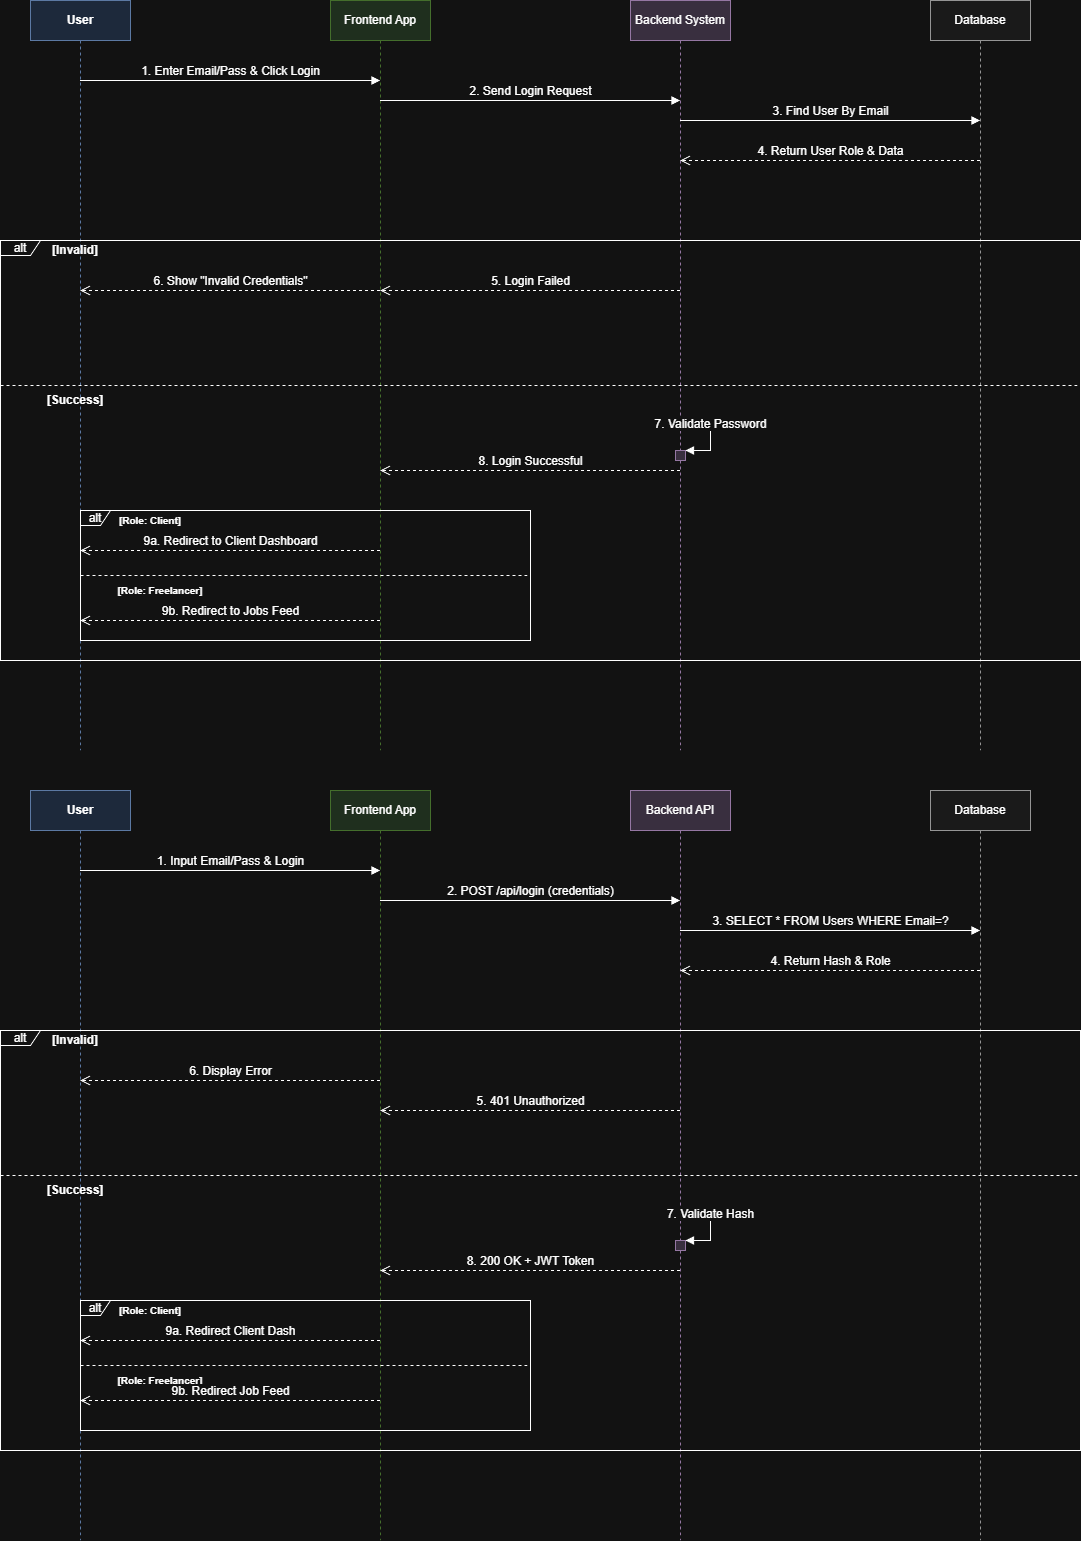

The diagram above was exported from draw.io. Its source (the exported page's mxGraphModel, read from the mxfile embedded in the PNG):
<mxGraphModel dx="897" dy="1103" grid="1" gridSize="10" guides="1" tooltips="1" connect="1" arrows="1" fold="1" page="1" pageScale="1" pageWidth="1169" pageHeight="827" math="0" shadow="0">
  <root>
    <mxCell id="0" />
    <mxCell id="1" parent="0" />
    <mxCell id="user" parent="1" style="shape=umlLifeline;perimeter=lifelinePerimeter;whiteSpace=wrap;html=1;container=1;collapsible=0;recursiveResize=0;outlineConnect=0;fillColor=#dae8fc;strokeColor=#6c8ebf;fontStyle=1" value="User" vertex="1">
      <mxGeometry height="750" width="100" x="1870" y="1040" as="geometry" />
    </mxCell>
    <mxCell id="frontend" parent="1" style="shape=umlLifeline;perimeter=lifelinePerimeter;whiteSpace=wrap;html=1;container=1;collapsible=0;recursiveResize=0;outlineConnect=0;fillColor=#d5e8d4;strokeColor=#82b366;" value="Frontend App" vertex="1">
      <mxGeometry height="750" width="100" x="2170" y="1040" as="geometry" />
    </mxCell>
    <mxCell id="backend" parent="1" style="shape=umlLifeline;perimeter=lifelinePerimeter;whiteSpace=wrap;html=1;container=1;collapsible=0;recursiveResize=0;outlineConnect=0;fillColor=#e1d5e7;strokeColor=#9673a6;" value="Backend API" vertex="1">
      <mxGeometry height="750" width="100" x="2470" y="1040" as="geometry" />
    </mxCell>
    <mxCell id="act_bck" parent="backend" style="html=1;points=[];perimeter=orthogonalPerimeter;fillColor=#e1d5e7;strokeColor=#9673a6;" value="" vertex="1">
      <mxGeometry height="10" width="10" x="45" y="450" as="geometry" />
    </mxCell>
    <mxCell id="db" parent="1" style="shape=umlLifeline;perimeter=lifelinePerimeter;whiteSpace=wrap;html=1;container=1;collapsible=0;recursiveResize=0;outlineConnect=0;fillColor=#f5f5f5;strokeColor=#666666;" value="Database" vertex="1">
      <mxGeometry height="750" width="100" x="2770" y="1040" as="geometry" />
    </mxCell>
    <mxCell id="msg1" edge="1" parent="1" source="user" style="html=1;verticalAlign=bottom;endArrow=block;rounded=0;fontSize=12;" target="frontend" value="1. Input Email/Pass &amp; Login">
      <mxGeometry relative="1" width="80" as="geometry">
        <Array as="points">
          <mxPoint x="2070" y="1120" />
        </Array>
        <mxPoint x="1920" y="1120" as="sourcePoint" />
        <mxPoint x="2220" y="1120" as="targetPoint" />
      </mxGeometry>
    </mxCell>
    <mxCell id="msg2" edge="1" parent="1" source="frontend" style="html=1;verticalAlign=bottom;endArrow=block;rounded=0;fontSize=12;" target="backend" value="2. POST /api/login (credentials)">
      <mxGeometry relative="1" width="80" as="geometry">
        <Array as="points">
          <mxPoint x="2330" y="1150" />
        </Array>
        <mxPoint x="2220" y="1160" as="sourcePoint" />
        <mxPoint x="2520" y="1160" as="targetPoint" />
      </mxGeometry>
    </mxCell>
    <mxCell id="msg3" edge="1" parent="1" source="backend" style="html=1;verticalAlign=bottom;endArrow=block;rounded=0;fontSize=12;" target="db" value="3. SELECT * FROM Users WHERE Email=?">
      <mxGeometry relative="1" width="80" as="geometry">
        <Array as="points">
          <mxPoint x="2640" y="1180" />
        </Array>
        <mxPoint x="2520" y="1200" as="sourcePoint" />
        <mxPoint x="2820" y="1200" as="targetPoint" />
      </mxGeometry>
    </mxCell>
    <mxCell id="msg4" edge="1" parent="1" source="db" style="html=1;verticalAlign=bottom;endArrow=open;dashed=1;endSize=8;rounded=0;fontSize=12;" target="backend" value="4. Return Hash &amp; Role">
      <mxGeometry relative="1" x="0.0006" as="geometry">
        <mxPoint as="offset" />
        <Array as="points">
          <mxPoint x="2660" y="1220" />
        </Array>
        <mxPoint x="2820" y="1240" as="sourcePoint" />
        <mxPoint x="2520" y="1240" as="targetPoint" />
      </mxGeometry>
    </mxCell>
    <mxCell id="alt_frame" parent="1" style="shape=umlFrame;whiteSpace=wrap;html=1;pointerEvents=0;width=40;height=15;" value="alt" vertex="1">
      <mxGeometry height="420" width="1080" x="1840" y="1280" as="geometry" />
    </mxCell>
    <mxCell id="alt_text1" parent="alt_frame" style="text;html=1;strokeColor=none;fillColor=none;align=center;verticalAlign=middle;whiteSpace=wrap;rounded=0;fontStyle=1" value="[Invalid]" vertex="1">
      <mxGeometry height="20" width="70" x="40" as="geometry" />
    </mxCell>
    <mxCell id="sep" parent="alt_frame" style="shape=line;html=1;strokeWidth=1;dashed=1;" value="" vertex="1">
      <mxGeometry height="10" width="1080" y="140" as="geometry" />
    </mxCell>
    <mxCell id="alt_text2" parent="alt_frame" style="text;html=1;strokeColor=none;fillColor=none;align=center;verticalAlign=middle;whiteSpace=wrap;rounded=0;fontStyle=1" value="[Success]" vertex="1">
      <mxGeometry height="20" width="70" x="40" y="150" as="geometry" />
    </mxCell>
    <mxCell id="opt_role" parent="alt_frame" style="shape=umlFrame;whiteSpace=wrap;html=1;pointerEvents=0;width=30;height=15;" value="alt" vertex="1">
      <mxGeometry height="130" width="450" x="80" y="270" as="geometry" />
    </mxCell>
    <mxCell id="lbl_client" parent="opt_role" style="text;html=1;strokeColor=none;fillColor=none;align=center;verticalAlign=middle;whiteSpace=wrap;rounded=0;fontStyle=1;fontSize=10;" value="[Role: Client]" vertex="1">
      <mxGeometry height="20" width="80" x="30" as="geometry" />
    </mxCell>
    <mxCell id="sep_role" parent="opt_role" style="shape=line;html=1;strokeWidth=1;dashed=1;" value="" vertex="1">
      <mxGeometry height="10" width="450" y="60" as="geometry" />
    </mxCell>
    <mxCell id="lbl_free" parent="opt_role" style="text;html=1;strokeColor=none;fillColor=none;align=center;verticalAlign=middle;whiteSpace=wrap;rounded=0;fontStyle=1;fontSize=10;" value="[Role: Freelancer]" vertex="1">
      <mxGeometry height="20" width="100" x="30" y="70" as="geometry" />
    </mxCell>
    <mxCell id="msg_fail1" edge="1" parent="1" source="backend" style="html=1;verticalAlign=bottom;endArrow=open;dashed=1;endSize=8;rounded=0;fontSize=12;" target="frontend" value="5. 401 Unauthorized">
      <mxGeometry relative="1" as="geometry">
        <Array as="points">
          <mxPoint x="2370" y="1360" />
        </Array>
        <mxPoint x="2520" y="1340" as="sourcePoint" />
        <mxPoint x="2220" y="1340" as="targetPoint" />
      </mxGeometry>
    </mxCell>
    <mxCell id="msg_fail2" edge="1" parent="1" source="frontend" style="html=1;verticalAlign=bottom;endArrow=open;dashed=1;endSize=8;rounded=0;fontSize=12;" target="user" value="6. Display Error">
      <mxGeometry relative="1" as="geometry">
        <Array as="points">
          <mxPoint x="2080" y="1330" />
        </Array>
        <mxPoint x="2220" y="1380" as="sourcePoint" />
        <mxPoint x="1920" y="1380" as="targetPoint" />
      </mxGeometry>
    </mxCell>
    <mxCell id="msg_check" edge="1" parent="1" source="backend" style="html=1;verticalAlign=bottom;endArrow=block;rounded=0;fontSize=12;entryX=1;entryY=0;entryDx=0;entryDy=0;" target="act_bck" value="7. Validate Hash">
      <mxGeometry relative="1" width="80" as="geometry">
        <Array as="points">
          <mxPoint x="2550" y="1460" />
          <mxPoint x="2550" y="1490" />
        </Array>
        <mxPoint x="2520" y="1460" as="sourcePoint" />
        <mxPoint x="2530" y="1490" as="targetPoint" />
      </mxGeometry>
    </mxCell>
    <mxCell id="msg_token" edge="1" parent="1" source="backend" style="html=1;verticalAlign=bottom;endArrow=open;dashed=1;endSize=8;rounded=0;fontSize=12;" target="frontend" value="8. 200 OK + JWT Token">
      <mxGeometry relative="1" width="80" as="geometry">
        <Array as="points">
          <mxPoint x="2370" y="1520" />
        </Array>
        <mxPoint x="2520" y="1520" as="sourcePoint" />
        <mxPoint x="2220" y="1520" as="targetPoint" />
      </mxGeometry>
    </mxCell>
    <mxCell id="msg_client" edge="1" parent="1" source="frontend" style="html=1;verticalAlign=bottom;endArrow=open;dashed=1;endSize=8;rounded=0;fontSize=12;" target="user" value="9a. Redirect Client Dash">
      <mxGeometry relative="1" as="geometry">
        <Array as="points">
          <mxPoint x="2050" y="1590" />
        </Array>
        <mxPoint x="2220" y="1590" as="sourcePoint" />
        <mxPoint x="1920" y="1590" as="targetPoint" />
      </mxGeometry>
    </mxCell>
    <mxCell id="msg_free" edge="1" parent="1" source="frontend" style="html=1;verticalAlign=bottom;endArrow=open;dashed=1;endSize=8;rounded=0;fontSize=12;" target="user" value="9b. Redirect Job Feed">
      <mxGeometry relative="1" as="geometry">
        <Array as="points">
          <mxPoint x="2090" y="1650" />
        </Array>
        <mxPoint x="2220" y="1650" as="sourcePoint" />
        <mxPoint x="1920" y="1650" as="targetPoint" />
      </mxGeometry>
    </mxCell>
    <mxCell id="_arPI3Px_L6mbVZ0oEkU-23" parent="1" style="shape=umlLifeline;perimeter=lifelinePerimeter;whiteSpace=wrap;html=1;container=1;collapsible=0;recursiveResize=0;outlineConnect=0;fillColor=#dae8fc;strokeColor=#6c8ebf;fontStyle=1" value="User" vertex="1">
      <mxGeometry height="750" width="100" x="1870" y="250" as="geometry" />
    </mxCell>
    <mxCell id="_arPI3Px_L6mbVZ0oEkU-24" parent="1" style="shape=umlLifeline;perimeter=lifelinePerimeter;whiteSpace=wrap;html=1;container=1;collapsible=0;recursiveResize=0;outlineConnect=0;fillColor=#d5e8d4;strokeColor=#82b366;" value="Frontend App" vertex="1">
      <mxGeometry height="750" width="100" x="2170" y="250" as="geometry" />
    </mxCell>
    <mxCell id="_arPI3Px_L6mbVZ0oEkU-25" parent="1" style="shape=umlLifeline;perimeter=lifelinePerimeter;whiteSpace=wrap;html=1;container=1;collapsible=0;recursiveResize=0;outlineConnect=0;fillColor=#e1d5e7;strokeColor=#9673a6;" value="Backend System" vertex="1">
      <mxGeometry height="750" width="100" x="2470" y="250" as="geometry" />
    </mxCell>
    <mxCell id="_arPI3Px_L6mbVZ0oEkU-26" parent="_arPI3Px_L6mbVZ0oEkU-25" style="html=1;points=[];perimeter=orthogonalPerimeter;fillColor=#e1d5e7;strokeColor=#9673a6;" value="" vertex="1">
      <mxGeometry height="10" width="10" x="45" y="450" as="geometry" />
    </mxCell>
    <mxCell id="_arPI3Px_L6mbVZ0oEkU-27" parent="1" style="shape=umlLifeline;perimeter=lifelinePerimeter;whiteSpace=wrap;html=1;container=1;collapsible=0;recursiveResize=0;outlineConnect=0;fillColor=#f5f5f5;strokeColor=#666666;" value="Database" vertex="1">
      <mxGeometry height="750" width="100" x="2770" y="250" as="geometry" />
    </mxCell>
    <mxCell id="_arPI3Px_L6mbVZ0oEkU-28" edge="1" parent="1" source="_arPI3Px_L6mbVZ0oEkU-23" style="html=1;verticalAlign=bottom;endArrow=block;rounded=0;fontSize=12;" target="_arPI3Px_L6mbVZ0oEkU-24" value="1. Enter Email/Pass &amp; Click Login">
      <mxGeometry relative="1" width="80" as="geometry">
        <Array as="points">
          <mxPoint x="2070" y="330" />
        </Array>
        <mxPoint x="1920" y="330" as="sourcePoint" />
        <mxPoint x="2220" y="330" as="targetPoint" />
      </mxGeometry>
    </mxCell>
    <mxCell id="_arPI3Px_L6mbVZ0oEkU-29" edge="1" parent="1" source="_arPI3Px_L6mbVZ0oEkU-24" style="html=1;verticalAlign=bottom;endArrow=block;rounded=0;fontSize=12;" target="_arPI3Px_L6mbVZ0oEkU-25" value="2. Send Login Request">
      <mxGeometry relative="1" width="80" as="geometry">
        <Array as="points">
          <mxPoint x="2340" y="350" />
        </Array>
        <mxPoint x="2220" y="370" as="sourcePoint" />
        <mxPoint x="2520" y="370" as="targetPoint" />
      </mxGeometry>
    </mxCell>
    <mxCell id="_arPI3Px_L6mbVZ0oEkU-30" edge="1" parent="1" source="_arPI3Px_L6mbVZ0oEkU-25" style="html=1;verticalAlign=bottom;endArrow=block;rounded=0;fontSize=12;" target="_arPI3Px_L6mbVZ0oEkU-27" value="3. Find User By Email">
      <mxGeometry relative="1" width="80" as="geometry">
        <Array as="points">
          <mxPoint x="2660" y="370" />
        </Array>
        <mxPoint x="2520" y="410" as="sourcePoint" />
        <mxPoint x="2820" y="410" as="targetPoint" />
      </mxGeometry>
    </mxCell>
    <mxCell id="_arPI3Px_L6mbVZ0oEkU-31" edge="1" parent="1" source="_arPI3Px_L6mbVZ0oEkU-27" style="html=1;verticalAlign=bottom;endArrow=open;dashed=1;endSize=8;rounded=0;fontSize=12;" target="_arPI3Px_L6mbVZ0oEkU-25" value="4. Return User Role &amp; Data">
      <mxGeometry relative="1" as="geometry">
        <Array as="points">
          <mxPoint x="2660" y="410" />
        </Array>
        <mxPoint x="2820" y="450" as="sourcePoint" />
        <mxPoint x="2520" y="450" as="targetPoint" />
      </mxGeometry>
    </mxCell>
    <mxCell id="_arPI3Px_L6mbVZ0oEkU-32" parent="1" style="shape=umlFrame;whiteSpace=wrap;html=1;pointerEvents=0;width=40;height=15;" value="alt" vertex="1">
      <mxGeometry height="420" width="1080" x="1840" y="490" as="geometry" />
    </mxCell>
    <mxCell id="_arPI3Px_L6mbVZ0oEkU-33" parent="_arPI3Px_L6mbVZ0oEkU-32" style="text;html=1;strokeColor=none;fillColor=none;align=center;verticalAlign=middle;whiteSpace=wrap;rounded=0;fontStyle=1" value="[Invalid]" vertex="1">
      <mxGeometry height="20" width="70" x="40" as="geometry" />
    </mxCell>
    <mxCell id="_arPI3Px_L6mbVZ0oEkU-34" parent="_arPI3Px_L6mbVZ0oEkU-32" style="shape=line;html=1;strokeWidth=1;dashed=1;" value="" vertex="1">
      <mxGeometry height="10" width="1080" y="140" as="geometry" />
    </mxCell>
    <mxCell id="_arPI3Px_L6mbVZ0oEkU-35" parent="_arPI3Px_L6mbVZ0oEkU-32" style="text;html=1;strokeColor=none;fillColor=none;align=center;verticalAlign=middle;whiteSpace=wrap;rounded=0;fontStyle=1" value="[Success]" vertex="1">
      <mxGeometry height="20" width="70" x="40" y="150" as="geometry" />
    </mxCell>
    <mxCell id="_arPI3Px_L6mbVZ0oEkU-36" parent="_arPI3Px_L6mbVZ0oEkU-32" style="shape=umlFrame;whiteSpace=wrap;html=1;pointerEvents=0;width=30;height=15;" value="alt" vertex="1">
      <mxGeometry height="130" width="450" x="80" y="270" as="geometry" />
    </mxCell>
    <mxCell id="_arPI3Px_L6mbVZ0oEkU-37" parent="_arPI3Px_L6mbVZ0oEkU-36" style="text;html=1;strokeColor=none;fillColor=none;align=center;verticalAlign=middle;whiteSpace=wrap;rounded=0;fontStyle=1;fontSize=10;" value="[Role: Client]" vertex="1">
      <mxGeometry height="20" width="80" x="30" as="geometry" />
    </mxCell>
    <mxCell id="_arPI3Px_L6mbVZ0oEkU-38" parent="_arPI3Px_L6mbVZ0oEkU-36" style="shape=line;html=1;strokeWidth=1;dashed=1;" value="" vertex="1">
      <mxGeometry height="10" width="450" y="60" as="geometry" />
    </mxCell>
    <mxCell id="_arPI3Px_L6mbVZ0oEkU-39" parent="_arPI3Px_L6mbVZ0oEkU-36" style="text;html=1;strokeColor=none;fillColor=none;align=center;verticalAlign=middle;whiteSpace=wrap;rounded=0;fontStyle=1;fontSize=10;" value="[Role: Freelancer]" vertex="1">
      <mxGeometry height="20" width="100" x="30" y="70" as="geometry" />
    </mxCell>
    <mxCell id="_arPI3Px_L6mbVZ0oEkU-40" edge="1" parent="1" source="_arPI3Px_L6mbVZ0oEkU-25" style="html=1;verticalAlign=bottom;endArrow=open;dashed=1;endSize=8;rounded=0;fontSize=12;" target="_arPI3Px_L6mbVZ0oEkU-24" value="5. Login Failed">
      <mxGeometry relative="1" as="geometry">
        <Array as="points">
          <mxPoint x="2370" y="540" />
        </Array>
        <mxPoint x="2520" y="550" as="sourcePoint" />
        <mxPoint x="2220" y="550" as="targetPoint" />
      </mxGeometry>
    </mxCell>
    <mxCell id="_arPI3Px_L6mbVZ0oEkU-41" edge="1" parent="1" source="_arPI3Px_L6mbVZ0oEkU-24" style="html=1;verticalAlign=bottom;endArrow=open;dashed=1;endSize=8;rounded=0;fontSize=12;" target="_arPI3Px_L6mbVZ0oEkU-23" value="6. Show &quot;Invalid Credentials&quot;">
      <mxGeometry relative="1" as="geometry">
        <Array as="points">
          <mxPoint x="2060" y="540" />
        </Array>
        <mxPoint x="2220" y="590" as="sourcePoint" />
        <mxPoint x="1920" y="590" as="targetPoint" />
      </mxGeometry>
    </mxCell>
    <mxCell id="_arPI3Px_L6mbVZ0oEkU-42" edge="1" parent="1" source="_arPI3Px_L6mbVZ0oEkU-25" style="html=1;verticalAlign=bottom;endArrow=block;rounded=0;fontSize=12;entryX=1;entryY=0;entryDx=0;entryDy=0;" target="_arPI3Px_L6mbVZ0oEkU-26" value="7. Validate Password">
      <mxGeometry relative="1" width="80" as="geometry">
        <Array as="points">
          <mxPoint x="2550" y="670" />
          <mxPoint x="2550" y="700" />
        </Array>
        <mxPoint x="2520" y="670" as="sourcePoint" />
        <mxPoint x="2530" y="700" as="targetPoint" />
      </mxGeometry>
    </mxCell>
    <mxCell id="_arPI3Px_L6mbVZ0oEkU-43" edge="1" parent="1" source="_arPI3Px_L6mbVZ0oEkU-25" style="html=1;verticalAlign=bottom;endArrow=open;dashed=1;endSize=8;rounded=0;fontSize=12;" target="_arPI3Px_L6mbVZ0oEkU-24" value="8. Login Successful">
      <mxGeometry relative="1" width="80" as="geometry">
        <Array as="points">
          <mxPoint x="2390" y="720" />
        </Array>
        <mxPoint x="2520" y="730" as="sourcePoint" />
        <mxPoint x="2220" y="730" as="targetPoint" />
      </mxGeometry>
    </mxCell>
    <mxCell id="_arPI3Px_L6mbVZ0oEkU-44" edge="1" parent="1" source="_arPI3Px_L6mbVZ0oEkU-24" style="html=1;verticalAlign=bottom;endArrow=open;dashed=1;endSize=8;rounded=0;fontSize=12;" target="_arPI3Px_L6mbVZ0oEkU-23" value="9a. Redirect to Client Dashboard">
      <mxGeometry relative="1" as="geometry">
        <Array as="points">
          <mxPoint x="2070" y="800" />
        </Array>
        <mxPoint x="2220" y="800" as="sourcePoint" />
        <mxPoint x="1920" y="800" as="targetPoint" />
      </mxGeometry>
    </mxCell>
    <mxCell id="_arPI3Px_L6mbVZ0oEkU-45" edge="1" parent="1" source="_arPI3Px_L6mbVZ0oEkU-24" style="html=1;verticalAlign=bottom;endArrow=open;dashed=1;endSize=8;rounded=0;fontSize=12;" target="_arPI3Px_L6mbVZ0oEkU-23" value="9b. Redirect to Jobs Feed">
      <mxGeometry relative="1" as="geometry">
        <Array as="points">
          <mxPoint x="2080" y="870" />
        </Array>
        <mxPoint x="2220" y="860" as="sourcePoint" />
        <mxPoint x="1920" y="860" as="targetPoint" />
      </mxGeometry>
    </mxCell>
  </root>
</mxGraphModel>